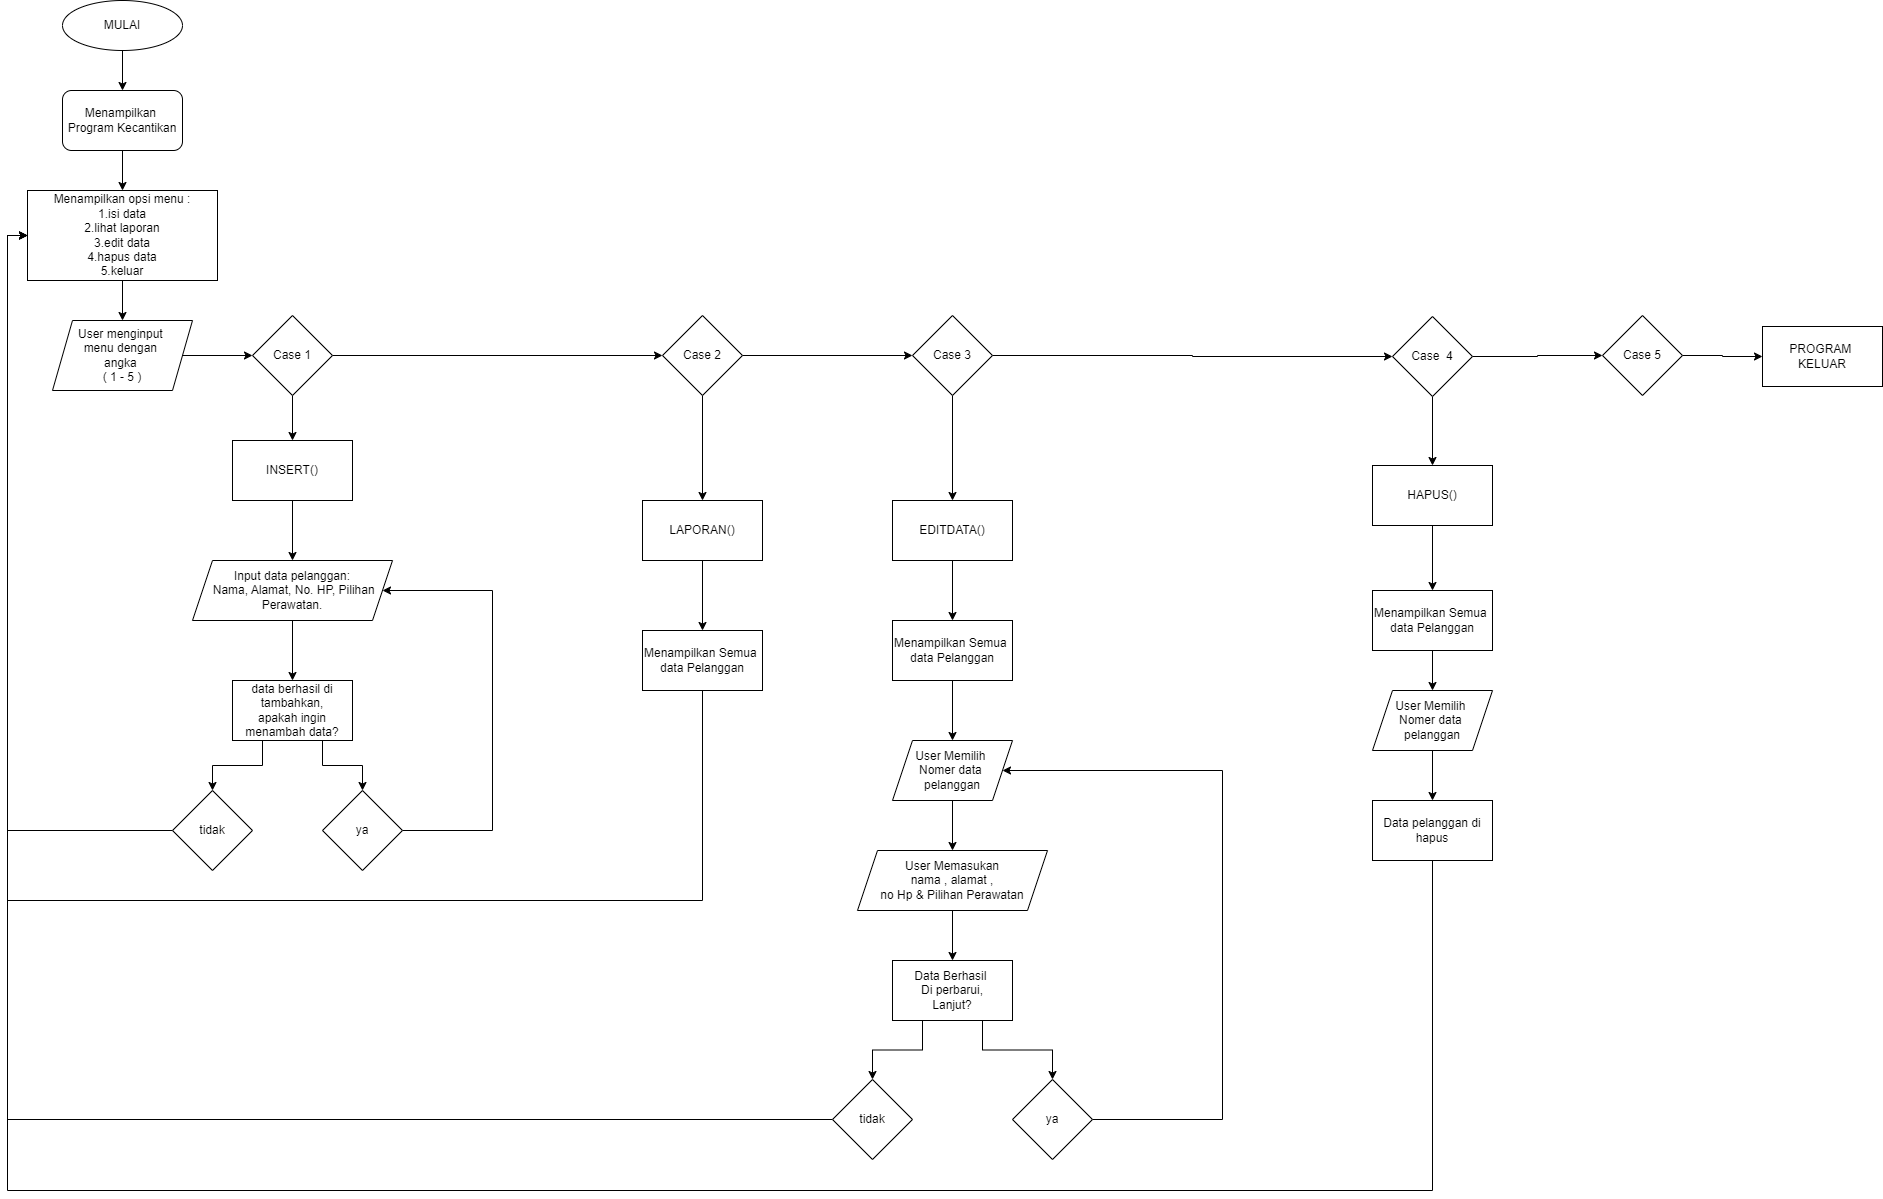

The diagram above was exported from draw.io. Its source (the exported page's mxGraphModel, read from the mxfile embedded in the PNG):
<mxGraphModel dx="794" dy="557" grid="1" gridSize="10" guides="1" tooltips="1" connect="1" arrows="1" fold="1" page="1" pageScale="1" pageWidth="827" pageHeight="1169" math="0" shadow="0">
  <root>
    <mxCell id="WIyWlLk6GJQsqaUBKTNV-0" />
    <mxCell id="WIyWlLk6GJQsqaUBKTNV-1" parent="WIyWlLk6GJQsqaUBKTNV-0" />
    <mxCell id="Q-zxRmdt5NL7GBRNqp57-3" value="" style="edgeStyle=orthogonalEdgeStyle;rounded=0;orthogonalLoop=1;jettySize=auto;html=1;" parent="WIyWlLk6GJQsqaUBKTNV-1" source="Q-zxRmdt5NL7GBRNqp57-0" target="Q-zxRmdt5NL7GBRNqp57-2" edge="1">
      <mxGeometry relative="1" as="geometry" />
    </mxCell>
    <mxCell id="Q-zxRmdt5NL7GBRNqp57-0" value="MULAI" style="ellipse;whiteSpace=wrap;html=1;" parent="WIyWlLk6GJQsqaUBKTNV-1" vertex="1">
      <mxGeometry x="160" y="90" width="120" height="50" as="geometry" />
    </mxCell>
    <mxCell id="Q-zxRmdt5NL7GBRNqp57-6" value="" style="edgeStyle=orthogonalEdgeStyle;rounded=0;orthogonalLoop=1;jettySize=auto;html=1;" parent="WIyWlLk6GJQsqaUBKTNV-1" source="Q-zxRmdt5NL7GBRNqp57-2" target="Q-zxRmdt5NL7GBRNqp57-5" edge="1">
      <mxGeometry relative="1" as="geometry" />
    </mxCell>
    <mxCell id="Q-zxRmdt5NL7GBRNqp57-2" value="Menampilkan&amp;nbsp;&lt;div&gt;Program Kecantikan&lt;/div&gt;" style="rounded=1;whiteSpace=wrap;html=1;" parent="WIyWlLk6GJQsqaUBKTNV-1" vertex="1">
      <mxGeometry x="160" y="180" width="120" height="60" as="geometry" />
    </mxCell>
    <mxCell id="Q-zxRmdt5NL7GBRNqp57-18" value="" style="edgeStyle=orthogonalEdgeStyle;rounded=0;orthogonalLoop=1;jettySize=auto;html=1;" parent="WIyWlLk6GJQsqaUBKTNV-1" source="Q-zxRmdt5NL7GBRNqp57-5" target="Q-zxRmdt5NL7GBRNqp57-17" edge="1">
      <mxGeometry relative="1" as="geometry" />
    </mxCell>
    <mxCell id="Q-zxRmdt5NL7GBRNqp57-5" value="Menampilkan opsi menu :&lt;div&gt;1.isi data&lt;/div&gt;&lt;div&gt;2.lihat laporan&lt;/div&gt;&lt;div&gt;3.edit data&lt;/div&gt;&lt;div&gt;4.hapus data&lt;/div&gt;&lt;div&gt;5.keluar&lt;/div&gt;" style="rounded=0;whiteSpace=wrap;html=1;" parent="WIyWlLk6GJQsqaUBKTNV-1" vertex="1">
      <mxGeometry x="125" y="280" width="190" height="90" as="geometry" />
    </mxCell>
    <mxCell id="Q-zxRmdt5NL7GBRNqp57-25" value="" style="edgeStyle=orthogonalEdgeStyle;rounded=0;orthogonalLoop=1;jettySize=auto;html=1;" parent="WIyWlLk6GJQsqaUBKTNV-1" source="Q-zxRmdt5NL7GBRNqp57-7" target="Q-zxRmdt5NL7GBRNqp57-20" edge="1">
      <mxGeometry relative="1" as="geometry" />
    </mxCell>
    <mxCell id="Q-zxRmdt5NL7GBRNqp57-28" value="" style="edgeStyle=orthogonalEdgeStyle;rounded=0;orthogonalLoop=1;jettySize=auto;html=1;" parent="WIyWlLk6GJQsqaUBKTNV-1" source="Q-zxRmdt5NL7GBRNqp57-7" target="Q-zxRmdt5NL7GBRNqp57-10" edge="1">
      <mxGeometry relative="1" as="geometry" />
    </mxCell>
    <mxCell id="Q-zxRmdt5NL7GBRNqp57-7" value="Case 1" style="rhombus;whiteSpace=wrap;html=1;" parent="WIyWlLk6GJQsqaUBKTNV-1" vertex="1">
      <mxGeometry x="350" y="405" width="80" height="80" as="geometry" />
    </mxCell>
    <mxCell id="Q-zxRmdt5NL7GBRNqp57-31" value="" style="edgeStyle=orthogonalEdgeStyle;rounded=0;orthogonalLoop=1;jettySize=auto;html=1;" parent="WIyWlLk6GJQsqaUBKTNV-1" source="Q-zxRmdt5NL7GBRNqp57-8" target="Q-zxRmdt5NL7GBRNqp57-21" edge="1">
      <mxGeometry relative="1" as="geometry" />
    </mxCell>
    <mxCell id="Q-zxRmdt5NL7GBRNqp57-33" value="" style="edgeStyle=orthogonalEdgeStyle;rounded=0;orthogonalLoop=1;jettySize=auto;html=1;" parent="WIyWlLk6GJQsqaUBKTNV-1" source="Q-zxRmdt5NL7GBRNqp57-8" target="Q-zxRmdt5NL7GBRNqp57-15" edge="1">
      <mxGeometry relative="1" as="geometry" />
    </mxCell>
    <mxCell id="Q-zxRmdt5NL7GBRNqp57-8" value="Case&amp;nbsp; 4" style="rhombus;whiteSpace=wrap;html=1;" parent="WIyWlLk6GJQsqaUBKTNV-1" vertex="1">
      <mxGeometry x="1490" y="406" width="80" height="80" as="geometry" />
    </mxCell>
    <mxCell id="Q-zxRmdt5NL7GBRNqp57-27" value="" style="edgeStyle=orthogonalEdgeStyle;rounded=0;orthogonalLoop=1;jettySize=auto;html=1;" parent="WIyWlLk6GJQsqaUBKTNV-1" source="Q-zxRmdt5NL7GBRNqp57-9" target="Q-zxRmdt5NL7GBRNqp57-23" edge="1">
      <mxGeometry relative="1" as="geometry" />
    </mxCell>
    <mxCell id="Q-zxRmdt5NL7GBRNqp57-30" value="" style="edgeStyle=orthogonalEdgeStyle;rounded=0;orthogonalLoop=1;jettySize=auto;html=1;" parent="WIyWlLk6GJQsqaUBKTNV-1" source="Q-zxRmdt5NL7GBRNqp57-9" target="Q-zxRmdt5NL7GBRNqp57-8" edge="1">
      <mxGeometry relative="1" as="geometry" />
    </mxCell>
    <mxCell id="Q-zxRmdt5NL7GBRNqp57-9" value="Case 3" style="rhombus;whiteSpace=wrap;html=1;" parent="WIyWlLk6GJQsqaUBKTNV-1" vertex="1">
      <mxGeometry x="1010" y="405" width="80" height="80" as="geometry" />
    </mxCell>
    <mxCell id="Q-zxRmdt5NL7GBRNqp57-26" value="" style="edgeStyle=orthogonalEdgeStyle;rounded=0;orthogonalLoop=1;jettySize=auto;html=1;" parent="WIyWlLk6GJQsqaUBKTNV-1" source="Q-zxRmdt5NL7GBRNqp57-10" target="Q-zxRmdt5NL7GBRNqp57-24" edge="1">
      <mxGeometry relative="1" as="geometry" />
    </mxCell>
    <mxCell id="Q-zxRmdt5NL7GBRNqp57-29" value="" style="edgeStyle=orthogonalEdgeStyle;rounded=0;orthogonalLoop=1;jettySize=auto;html=1;" parent="WIyWlLk6GJQsqaUBKTNV-1" source="Q-zxRmdt5NL7GBRNqp57-10" target="Q-zxRmdt5NL7GBRNqp57-9" edge="1">
      <mxGeometry relative="1" as="geometry" />
    </mxCell>
    <mxCell id="Q-zxRmdt5NL7GBRNqp57-10" value="Case 2" style="rhombus;whiteSpace=wrap;html=1;" parent="WIyWlLk6GJQsqaUBKTNV-1" vertex="1">
      <mxGeometry x="760" y="405" width="80" height="80" as="geometry" />
    </mxCell>
    <mxCell id="Q-zxRmdt5NL7GBRNqp57-32" value="" style="edgeStyle=orthogonalEdgeStyle;rounded=0;orthogonalLoop=1;jettySize=auto;html=1;" parent="WIyWlLk6GJQsqaUBKTNV-1" source="Q-zxRmdt5NL7GBRNqp57-15" target="Q-zxRmdt5NL7GBRNqp57-22" edge="1">
      <mxGeometry relative="1" as="geometry" />
    </mxCell>
    <mxCell id="Q-zxRmdt5NL7GBRNqp57-15" value="Case 5" style="rhombus;whiteSpace=wrap;html=1;" parent="WIyWlLk6GJQsqaUBKTNV-1" vertex="1">
      <mxGeometry x="1700" y="405" width="80" height="80" as="geometry" />
    </mxCell>
    <mxCell id="Q-zxRmdt5NL7GBRNqp57-19" value="" style="edgeStyle=orthogonalEdgeStyle;rounded=0;orthogonalLoop=1;jettySize=auto;html=1;" parent="WIyWlLk6GJQsqaUBKTNV-1" source="Q-zxRmdt5NL7GBRNqp57-17" target="Q-zxRmdt5NL7GBRNqp57-7" edge="1">
      <mxGeometry relative="1" as="geometry" />
    </mxCell>
    <mxCell id="Q-zxRmdt5NL7GBRNqp57-17" value="User menginput&amp;nbsp;&lt;div&gt;menu dengan&amp;nbsp;&lt;/div&gt;&lt;div&gt;angka&amp;nbsp;&lt;/div&gt;&lt;div&gt;( 1 - 5 )&lt;/div&gt;" style="shape=parallelogram;perimeter=parallelogramPerimeter;whiteSpace=wrap;html=1;fixedSize=1;" parent="WIyWlLk6GJQsqaUBKTNV-1" vertex="1">
      <mxGeometry x="150" y="410" width="140" height="70" as="geometry" />
    </mxCell>
    <mxCell id="Q-zxRmdt5NL7GBRNqp57-37" value="" style="edgeStyle=orthogonalEdgeStyle;rounded=0;orthogonalLoop=1;jettySize=auto;html=1;" parent="WIyWlLk6GJQsqaUBKTNV-1" source="Q-zxRmdt5NL7GBRNqp57-20" target="Q-zxRmdt5NL7GBRNqp57-36" edge="1">
      <mxGeometry relative="1" as="geometry" />
    </mxCell>
    <mxCell id="Q-zxRmdt5NL7GBRNqp57-20" value="INSERT()" style="rounded=0;whiteSpace=wrap;html=1;" parent="WIyWlLk6GJQsqaUBKTNV-1" vertex="1">
      <mxGeometry x="330" y="530" width="120" height="60" as="geometry" />
    </mxCell>
    <mxCell id="Q-zxRmdt5NL7GBRNqp57-68" value="" style="edgeStyle=orthogonalEdgeStyle;rounded=0;orthogonalLoop=1;jettySize=auto;html=1;" parent="WIyWlLk6GJQsqaUBKTNV-1" source="Q-zxRmdt5NL7GBRNqp57-21" target="Q-zxRmdt5NL7GBRNqp57-65" edge="1">
      <mxGeometry relative="1" as="geometry" />
    </mxCell>
    <mxCell id="Q-zxRmdt5NL7GBRNqp57-21" value="HAPUS()" style="rounded=0;whiteSpace=wrap;html=1;" parent="WIyWlLk6GJQsqaUBKTNV-1" vertex="1">
      <mxGeometry x="1470" y="555" width="120" height="60" as="geometry" />
    </mxCell>
    <mxCell id="Q-zxRmdt5NL7GBRNqp57-22" value="PROGRAM&amp;nbsp;&lt;br&gt;KELUAR" style="rounded=0;whiteSpace=wrap;html=1;" parent="WIyWlLk6GJQsqaUBKTNV-1" vertex="1">
      <mxGeometry x="1860" y="416" width="120" height="60" as="geometry" />
    </mxCell>
    <mxCell id="Q-zxRmdt5NL7GBRNqp57-52" value="" style="edgeStyle=orthogonalEdgeStyle;rounded=0;orthogonalLoop=1;jettySize=auto;html=1;" parent="WIyWlLk6GJQsqaUBKTNV-1" source="Q-zxRmdt5NL7GBRNqp57-23" target="Q-zxRmdt5NL7GBRNqp57-50" edge="1">
      <mxGeometry relative="1" as="geometry" />
    </mxCell>
    <mxCell id="Q-zxRmdt5NL7GBRNqp57-23" value="EDITDATA()" style="rounded=0;whiteSpace=wrap;html=1;" parent="WIyWlLk6GJQsqaUBKTNV-1" vertex="1">
      <mxGeometry x="990" y="590" width="120" height="60" as="geometry" />
    </mxCell>
    <mxCell id="Q-zxRmdt5NL7GBRNqp57-48" value="" style="edgeStyle=orthogonalEdgeStyle;rounded=0;orthogonalLoop=1;jettySize=auto;html=1;" parent="WIyWlLk6GJQsqaUBKTNV-1" source="Q-zxRmdt5NL7GBRNqp57-24" target="Q-zxRmdt5NL7GBRNqp57-47" edge="1">
      <mxGeometry relative="1" as="geometry" />
    </mxCell>
    <mxCell id="Q-zxRmdt5NL7GBRNqp57-24" value="LAPORAN()" style="rounded=0;whiteSpace=wrap;html=1;" parent="WIyWlLk6GJQsqaUBKTNV-1" vertex="1">
      <mxGeometry x="740" y="590" width="120" height="60" as="geometry" />
    </mxCell>
    <mxCell id="Q-zxRmdt5NL7GBRNqp57-39" value="" style="edgeStyle=orthogonalEdgeStyle;rounded=0;orthogonalLoop=1;jettySize=auto;html=1;" parent="WIyWlLk6GJQsqaUBKTNV-1" source="Q-zxRmdt5NL7GBRNqp57-36" target="Q-zxRmdt5NL7GBRNqp57-38" edge="1">
      <mxGeometry relative="1" as="geometry" />
    </mxCell>
    <mxCell id="Q-zxRmdt5NL7GBRNqp57-36" value="Input data pelanggan:&lt;div&gt;&amp;nbsp;Nama, Alamat, No. HP, Pilihan Perawatan.&lt;/div&gt;" style="shape=parallelogram;perimeter=parallelogramPerimeter;whiteSpace=wrap;html=1;fixedSize=1;" parent="WIyWlLk6GJQsqaUBKTNV-1" vertex="1">
      <mxGeometry x="290" y="650" width="200" height="60" as="geometry" />
    </mxCell>
    <mxCell id="Q-zxRmdt5NL7GBRNqp57-44" style="edgeStyle=orthogonalEdgeStyle;rounded=0;orthogonalLoop=1;jettySize=auto;html=1;exitX=0.75;exitY=1;exitDx=0;exitDy=0;entryX=0.5;entryY=0;entryDx=0;entryDy=0;" parent="WIyWlLk6GJQsqaUBKTNV-1" source="Q-zxRmdt5NL7GBRNqp57-38" target="Q-zxRmdt5NL7GBRNqp57-40" edge="1">
      <mxGeometry relative="1" as="geometry" />
    </mxCell>
    <mxCell id="Q-zxRmdt5NL7GBRNqp57-45" style="edgeStyle=orthogonalEdgeStyle;rounded=0;orthogonalLoop=1;jettySize=auto;html=1;exitX=0.25;exitY=1;exitDx=0;exitDy=0;" parent="WIyWlLk6GJQsqaUBKTNV-1" source="Q-zxRmdt5NL7GBRNqp57-38" target="Q-zxRmdt5NL7GBRNqp57-41" edge="1">
      <mxGeometry relative="1" as="geometry" />
    </mxCell>
    <mxCell id="Q-zxRmdt5NL7GBRNqp57-38" value="data berhasil di tambahkan,&lt;div&gt;apakah ingin menambah data?&lt;/div&gt;" style="rounded=0;whiteSpace=wrap;html=1;" parent="WIyWlLk6GJQsqaUBKTNV-1" vertex="1">
      <mxGeometry x="330" y="770" width="120" height="60" as="geometry" />
    </mxCell>
    <mxCell id="Q-zxRmdt5NL7GBRNqp57-43" style="edgeStyle=orthogonalEdgeStyle;rounded=0;orthogonalLoop=1;jettySize=auto;html=1;entryX=1;entryY=0.5;entryDx=0;entryDy=0;" parent="WIyWlLk6GJQsqaUBKTNV-1" source="Q-zxRmdt5NL7GBRNqp57-40" target="Q-zxRmdt5NL7GBRNqp57-36" edge="1">
      <mxGeometry relative="1" as="geometry">
        <Array as="points">
          <mxPoint x="590" y="920" />
          <mxPoint x="590" y="680" />
        </Array>
      </mxGeometry>
    </mxCell>
    <mxCell id="Q-zxRmdt5NL7GBRNqp57-40" value="ya" style="rhombus;whiteSpace=wrap;html=1;" parent="WIyWlLk6GJQsqaUBKTNV-1" vertex="1">
      <mxGeometry x="420" y="880" width="80" height="80" as="geometry" />
    </mxCell>
    <mxCell id="Q-zxRmdt5NL7GBRNqp57-46" style="edgeStyle=orthogonalEdgeStyle;rounded=0;orthogonalLoop=1;jettySize=auto;html=1;entryX=0;entryY=0.5;entryDx=0;entryDy=0;" parent="WIyWlLk6GJQsqaUBKTNV-1" source="Q-zxRmdt5NL7GBRNqp57-41" target="Q-zxRmdt5NL7GBRNqp57-5" edge="1">
      <mxGeometry relative="1" as="geometry">
        <Array as="points">
          <mxPoint x="105" y="920" />
          <mxPoint x="105" y="325" />
        </Array>
      </mxGeometry>
    </mxCell>
    <mxCell id="Q-zxRmdt5NL7GBRNqp57-41" value="tidak" style="rhombus;whiteSpace=wrap;html=1;" parent="WIyWlLk6GJQsqaUBKTNV-1" vertex="1">
      <mxGeometry x="270" y="880" width="80" height="80" as="geometry" />
    </mxCell>
    <mxCell id="Q-zxRmdt5NL7GBRNqp57-49" style="edgeStyle=orthogonalEdgeStyle;rounded=0;orthogonalLoop=1;jettySize=auto;html=1;entryX=0;entryY=0.5;entryDx=0;entryDy=0;" parent="WIyWlLk6GJQsqaUBKTNV-1" source="Q-zxRmdt5NL7GBRNqp57-47" target="Q-zxRmdt5NL7GBRNqp57-5" edge="1">
      <mxGeometry relative="1" as="geometry">
        <Array as="points">
          <mxPoint x="800" y="990" />
          <mxPoint x="105" y="990" />
          <mxPoint x="105" y="325" />
        </Array>
      </mxGeometry>
    </mxCell>
    <mxCell id="Q-zxRmdt5NL7GBRNqp57-47" value="Menampilkan Semua&amp;nbsp;&lt;div&gt;data Pelanggan&lt;/div&gt;" style="rounded=0;whiteSpace=wrap;html=1;" parent="WIyWlLk6GJQsqaUBKTNV-1" vertex="1">
      <mxGeometry x="740" y="720" width="120" height="60" as="geometry" />
    </mxCell>
    <mxCell id="Q-zxRmdt5NL7GBRNqp57-53" value="" style="edgeStyle=orthogonalEdgeStyle;rounded=0;orthogonalLoop=1;jettySize=auto;html=1;" parent="WIyWlLk6GJQsqaUBKTNV-1" source="Q-zxRmdt5NL7GBRNqp57-50" target="Q-zxRmdt5NL7GBRNqp57-51" edge="1">
      <mxGeometry relative="1" as="geometry" />
    </mxCell>
    <mxCell id="Q-zxRmdt5NL7GBRNqp57-50" value="Menampilkan Semua&amp;nbsp;&lt;div&gt;data Pelanggan&lt;/div&gt;" style="rounded=0;whiteSpace=wrap;html=1;" parent="WIyWlLk6GJQsqaUBKTNV-1" vertex="1">
      <mxGeometry x="990" y="710" width="120" height="60" as="geometry" />
    </mxCell>
    <mxCell id="Q-zxRmdt5NL7GBRNqp57-55" value="" style="edgeStyle=orthogonalEdgeStyle;rounded=0;orthogonalLoop=1;jettySize=auto;html=1;" parent="WIyWlLk6GJQsqaUBKTNV-1" source="Q-zxRmdt5NL7GBRNqp57-51" target="Q-zxRmdt5NL7GBRNqp57-54" edge="1">
      <mxGeometry relative="1" as="geometry" />
    </mxCell>
    <mxCell id="Q-zxRmdt5NL7GBRNqp57-51" value="User Memilih&amp;nbsp;&lt;div&gt;Nomer data&amp;nbsp;&lt;/div&gt;&lt;div&gt;pelanggan&lt;/div&gt;" style="shape=parallelogram;perimeter=parallelogramPerimeter;whiteSpace=wrap;html=1;fixedSize=1;" parent="WIyWlLk6GJQsqaUBKTNV-1" vertex="1">
      <mxGeometry x="990" y="830" width="120" height="60" as="geometry" />
    </mxCell>
    <mxCell id="Q-zxRmdt5NL7GBRNqp57-57" value="" style="edgeStyle=orthogonalEdgeStyle;rounded=0;orthogonalLoop=1;jettySize=auto;html=1;" parent="WIyWlLk6GJQsqaUBKTNV-1" source="Q-zxRmdt5NL7GBRNqp57-54" target="Q-zxRmdt5NL7GBRNqp57-56" edge="1">
      <mxGeometry relative="1" as="geometry" />
    </mxCell>
    <mxCell id="Q-zxRmdt5NL7GBRNqp57-54" value="User Memasukan&lt;div&gt;nama , alamat ,&lt;/div&gt;&lt;div&gt;no Hp &amp;amp; Pilihan Perawatan&lt;/div&gt;" style="shape=parallelogram;perimeter=parallelogramPerimeter;whiteSpace=wrap;html=1;fixedSize=1;" parent="WIyWlLk6GJQsqaUBKTNV-1" vertex="1">
      <mxGeometry x="955" y="940" width="190" height="60" as="geometry" />
    </mxCell>
    <mxCell id="Q-zxRmdt5NL7GBRNqp57-60" style="edgeStyle=orthogonalEdgeStyle;rounded=0;orthogonalLoop=1;jettySize=auto;html=1;exitX=0.75;exitY=1;exitDx=0;exitDy=0;entryX=0.5;entryY=0;entryDx=0;entryDy=0;" parent="WIyWlLk6GJQsqaUBKTNV-1" source="Q-zxRmdt5NL7GBRNqp57-56" target="Q-zxRmdt5NL7GBRNqp57-58" edge="1">
      <mxGeometry relative="1" as="geometry" />
    </mxCell>
    <mxCell id="Q-zxRmdt5NL7GBRNqp57-61" style="edgeStyle=orthogonalEdgeStyle;rounded=0;orthogonalLoop=1;jettySize=auto;html=1;exitX=0.25;exitY=1;exitDx=0;exitDy=0;entryX=0.5;entryY=0;entryDx=0;entryDy=0;" parent="WIyWlLk6GJQsqaUBKTNV-1" source="Q-zxRmdt5NL7GBRNqp57-56" target="Q-zxRmdt5NL7GBRNqp57-59" edge="1">
      <mxGeometry relative="1" as="geometry" />
    </mxCell>
    <mxCell id="Q-zxRmdt5NL7GBRNqp57-56" value="Data Berhasil&amp;nbsp;&lt;div&gt;Di perbarui,&lt;/div&gt;&lt;div&gt;Lanjut?&lt;/div&gt;" style="rounded=0;whiteSpace=wrap;html=1;" parent="WIyWlLk6GJQsqaUBKTNV-1" vertex="1">
      <mxGeometry x="990" y="1050" width="120" height="60" as="geometry" />
    </mxCell>
    <mxCell id="Q-zxRmdt5NL7GBRNqp57-62" style="edgeStyle=orthogonalEdgeStyle;rounded=0;orthogonalLoop=1;jettySize=auto;html=1;entryX=1;entryY=0.5;entryDx=0;entryDy=0;" parent="WIyWlLk6GJQsqaUBKTNV-1" source="Q-zxRmdt5NL7GBRNqp57-58" target="Q-zxRmdt5NL7GBRNqp57-51" edge="1">
      <mxGeometry relative="1" as="geometry">
        <Array as="points">
          <mxPoint x="1320" y="1209" />
          <mxPoint x="1320" y="860" />
        </Array>
      </mxGeometry>
    </mxCell>
    <mxCell id="Q-zxRmdt5NL7GBRNqp57-58" value="ya" style="rhombus;whiteSpace=wrap;html=1;" parent="WIyWlLk6GJQsqaUBKTNV-1" vertex="1">
      <mxGeometry x="1110" y="1169" width="80" height="80" as="geometry" />
    </mxCell>
    <mxCell id="Q-zxRmdt5NL7GBRNqp57-63" style="edgeStyle=orthogonalEdgeStyle;rounded=0;orthogonalLoop=1;jettySize=auto;html=1;entryX=0;entryY=0.5;entryDx=0;entryDy=0;" parent="WIyWlLk6GJQsqaUBKTNV-1" source="Q-zxRmdt5NL7GBRNqp57-59" target="Q-zxRmdt5NL7GBRNqp57-5" edge="1">
      <mxGeometry relative="1" as="geometry" />
    </mxCell>
    <mxCell id="Q-zxRmdt5NL7GBRNqp57-59" value="tidak" style="rhombus;whiteSpace=wrap;html=1;" parent="WIyWlLk6GJQsqaUBKTNV-1" vertex="1">
      <mxGeometry x="930" y="1169" width="80" height="80" as="geometry" />
    </mxCell>
    <mxCell id="Q-zxRmdt5NL7GBRNqp57-69" value="" style="edgeStyle=orthogonalEdgeStyle;rounded=0;orthogonalLoop=1;jettySize=auto;html=1;" parent="WIyWlLk6GJQsqaUBKTNV-1" source="Q-zxRmdt5NL7GBRNqp57-65" target="Q-zxRmdt5NL7GBRNqp57-66" edge="1">
      <mxGeometry relative="1" as="geometry" />
    </mxCell>
    <mxCell id="Q-zxRmdt5NL7GBRNqp57-65" value="Menampilkan Semua&amp;nbsp;&lt;div&gt;data Pelanggan&lt;/div&gt;" style="rounded=0;whiteSpace=wrap;html=1;" parent="WIyWlLk6GJQsqaUBKTNV-1" vertex="1">
      <mxGeometry x="1470" y="680" width="120" height="60" as="geometry" />
    </mxCell>
    <mxCell id="Q-zxRmdt5NL7GBRNqp57-71" value="" style="edgeStyle=orthogonalEdgeStyle;rounded=0;orthogonalLoop=1;jettySize=auto;html=1;" parent="WIyWlLk6GJQsqaUBKTNV-1" source="Q-zxRmdt5NL7GBRNqp57-66" target="Q-zxRmdt5NL7GBRNqp57-70" edge="1">
      <mxGeometry relative="1" as="geometry" />
    </mxCell>
    <mxCell id="Q-zxRmdt5NL7GBRNqp57-66" value="User Memilih&amp;nbsp;&lt;div&gt;Nomer data&amp;nbsp;&lt;/div&gt;&lt;div&gt;pelanggan&lt;/div&gt;" style="shape=parallelogram;perimeter=parallelogramPerimeter;whiteSpace=wrap;html=1;fixedSize=1;" parent="WIyWlLk6GJQsqaUBKTNV-1" vertex="1">
      <mxGeometry x="1470" y="780" width="120" height="60" as="geometry" />
    </mxCell>
    <mxCell id="Q-zxRmdt5NL7GBRNqp57-72" style="edgeStyle=orthogonalEdgeStyle;rounded=0;orthogonalLoop=1;jettySize=auto;html=1;entryX=0;entryY=0.5;entryDx=0;entryDy=0;" parent="WIyWlLk6GJQsqaUBKTNV-1" source="Q-zxRmdt5NL7GBRNqp57-70" target="Q-zxRmdt5NL7GBRNqp57-5" edge="1">
      <mxGeometry relative="1" as="geometry">
        <Array as="points">
          <mxPoint x="1530" y="1280" />
          <mxPoint x="105" y="1280" />
          <mxPoint x="105" y="325" />
        </Array>
      </mxGeometry>
    </mxCell>
    <mxCell id="Q-zxRmdt5NL7GBRNqp57-70" value="Data pelanggan di hapus" style="rounded=0;whiteSpace=wrap;html=1;" parent="WIyWlLk6GJQsqaUBKTNV-1" vertex="1">
      <mxGeometry x="1470" y="890" width="120" height="60" as="geometry" />
    </mxCell>
  </root>
</mxGraphModel>